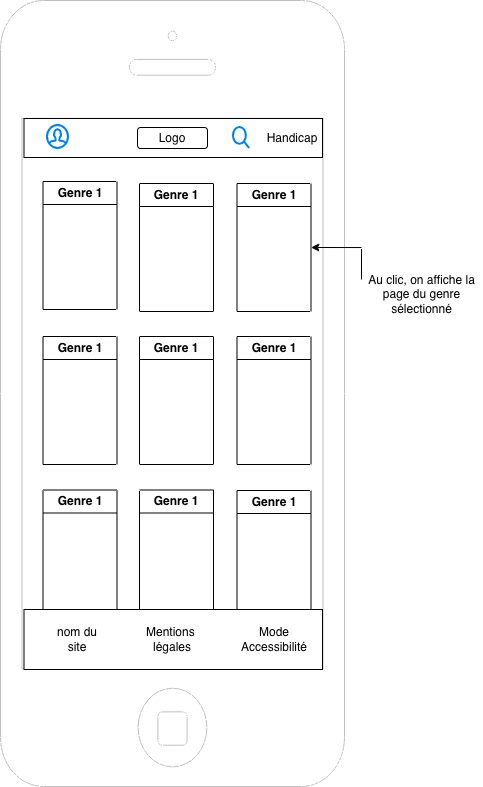

The diagram above was exported from draw.io. Its source (the exported page's mxGraphModel, read from the mxfile embedded in the PNG):
<mxGraphModel dx="1395" dy="791" grid="0" gridSize="10" guides="1" tooltips="1" connect="1" arrows="1" fold="1" page="1" pageScale="1" pageWidth="827" pageHeight="1169" math="0" shadow="0">
  <root>
    <mxCell id="0" />
    <mxCell id="1" parent="0" />
    <mxCell id="PTxS-m9kyn-LdKEDPNYh-5" parent="1" style="rounded=0;whiteSpace=wrap;html=1;" value="" vertex="1">
      <mxGeometry height="60" width="297" x="265.5" y="640" as="geometry" />
    </mxCell>
    <mxCell id="PTxS-m9kyn-LdKEDPNYh-1" parent="1" style="html=1;verticalLabelPosition=bottom;labelBackgroundColor=#ffffff;verticalAlign=top;shadow=0;dashed=0;strokeWidth=1;shape=mxgraph.ios7.misc.iphone;strokeColor=#c0c0c0;" value="" vertex="1">
      <mxGeometry height="786" width="344" x="242" y="31" as="geometry" />
    </mxCell>
    <mxCell id="PTxS-m9kyn-LdKEDPNYh-10" parent="1" style="swimlane;whiteSpace=wrap;html=1;" value="Genre 1" vertex="1">
      <mxGeometry height="128" width="74" x="284.5" y="212" as="geometry" />
    </mxCell>
    <mxCell id="LqdOaCoeac4MsEMTHmWH-16" edge="1" parent="1" source="PTxS-m9kyn-LdKEDPNYh-14" style="edgeStyle=orthogonalEdgeStyle;rounded=0;orthogonalLoop=1;jettySize=auto;html=1;exitX=0;exitY=0;exitDx=0;exitDy=0;entryX=1;entryY=0.5;entryDx=0;entryDy=0;" target="LqdOaCoeac4MsEMTHmWH-7">
      <mxGeometry relative="1" as="geometry" />
    </mxCell>
    <mxCell id="PTxS-m9kyn-LdKEDPNYh-14" parent="1" style="text;html=1;whiteSpace=wrap;strokeColor=none;fillColor=none;align=center;verticalAlign=middle;rounded=0;" value="Au clic, on affiche la page du genre sélectionné" vertex="1">
      <mxGeometry height="30" width="121" x="603" y="310" as="geometry" />
    </mxCell>
    <mxCell id="LqdOaCoeac4MsEMTHmWH-1" parent="1" style="rounded=0;whiteSpace=wrap;html=1;" value="" vertex="1">
      <mxGeometry height="39" width="298.5" x="265.5" y="149" as="geometry" />
    </mxCell>
    <mxCell id="PTxS-m9kyn-LdKEDPNYh-4" parent="1" style="rounded=1;whiteSpace=wrap;html=1;" value="Logo" vertex="1">
      <mxGeometry height="21" width="70" x="379" y="158" as="geometry" />
    </mxCell>
    <mxCell id="LqdOaCoeac4MsEMTHmWH-2" parent="1" style="text;html=1;whiteSpace=wrap;strokeColor=none;fillColor=none;align=center;verticalAlign=middle;rounded=0;" value="Handicap" vertex="1">
      <mxGeometry height="30" width="60" x="504" y="153.5" as="geometry" />
    </mxCell>
    <mxCell id="LqdOaCoeac4MsEMTHmWH-3" parent="1" style="html=1;verticalLabelPosition=bottom;align=center;labelBackgroundColor=#ffffff;verticalAlign=top;strokeWidth=2;strokeColor=#0080F0;shadow=0;dashed=0;shape=mxgraph.ios7.icons.looking_glass;" value="" vertex="1">
      <mxGeometry height="21" width="16" x="475" y="158" as="geometry" />
    </mxCell>
    <mxCell id="LqdOaCoeac4MsEMTHmWH-4" parent="1" style="html=1;verticalLabelPosition=bottom;align=center;labelBackgroundColor=#ffffff;verticalAlign=top;strokeWidth=2;strokeColor=#0080F0;shadow=0;dashed=0;shape=mxgraph.ios7.icons.user;" value="" vertex="1">
      <mxGeometry height="23" width="21" x="289" y="156" as="geometry" />
    </mxCell>
    <mxCell id="LqdOaCoeac4MsEMTHmWH-6" parent="1" style="swimlane;whiteSpace=wrap;html=1;" value="Genre 1" vertex="1">
      <mxGeometry height="128" width="74" x="381" y="214" as="geometry" />
    </mxCell>
    <mxCell id="LqdOaCoeac4MsEMTHmWH-7" parent="1" style="swimlane;whiteSpace=wrap;html=1;" value="Genre 1" vertex="1">
      <mxGeometry height="128" width="74" x="478.5" y="214" as="geometry" />
    </mxCell>
    <mxCell id="LqdOaCoeac4MsEMTHmWH-8" parent="1" style="swimlane;whiteSpace=wrap;html=1;" value="Genre 1" vertex="1">
      <mxGeometry height="128" width="74" x="284.5" y="367" as="geometry" />
    </mxCell>
    <mxCell id="LqdOaCoeac4MsEMTHmWH-9" parent="1" style="swimlane;whiteSpace=wrap;html=1;" value="Genre 1" vertex="1">
      <mxGeometry height="128" width="74" x="381" y="367" as="geometry" />
    </mxCell>
    <mxCell id="LqdOaCoeac4MsEMTHmWH-10" parent="1" style="swimlane;whiteSpace=wrap;html=1;" value="Genre 1" vertex="1">
      <mxGeometry height="128" width="74" x="478.5" y="367" as="geometry" />
    </mxCell>
    <mxCell id="LqdOaCoeac4MsEMTHmWH-11" parent="1" style="swimlane;whiteSpace=wrap;html=1;" value="Genre 1" vertex="1">
      <mxGeometry height="128" width="74" x="284.5" y="520.5" as="geometry" />
    </mxCell>
    <mxCell id="LqdOaCoeac4MsEMTHmWH-13" parent="1" style="swimlane;whiteSpace=wrap;html=1;" value="Genre 1" vertex="1">
      <mxGeometry height="128" width="74" x="381" y="520.5" as="geometry" />
    </mxCell>
    <mxCell id="LqdOaCoeac4MsEMTHmWH-14" parent="1" style="swimlane;whiteSpace=wrap;html=1;" value="Genre 1" vertex="1">
      <mxGeometry height="128" width="74" x="478.5" y="521" as="geometry" />
    </mxCell>
    <mxCell id="LqdOaCoeac4MsEMTHmWH-15" parent="1" style="rounded=0;whiteSpace=wrap;html=1;" value="" vertex="1">
      <mxGeometry height="60" width="298.5" x="265.5" y="640" as="geometry" />
    </mxCell>
    <mxCell id="PTxS-m9kyn-LdKEDPNYh-6" parent="1" style="text;html=1;whiteSpace=wrap;strokeColor=none;fillColor=none;align=center;verticalAlign=middle;rounded=0;" value="nom du site" vertex="1">
      <mxGeometry height="30" width="60" x="289" y="655" as="geometry" />
    </mxCell>
    <mxCell id="PTxS-m9kyn-LdKEDPNYh-8" parent="1" style="text;html=1;whiteSpace=wrap;strokeColor=none;fillColor=none;align=center;verticalAlign=middle;rounded=0;" value="Mode&lt;div&gt;Accessibilité&lt;/div&gt;" vertex="1">
      <mxGeometry height="30" width="60" x="485.5" y="655" as="geometry" />
    </mxCell>
    <mxCell id="PTxS-m9kyn-LdKEDPNYh-7" parent="1" style="text;html=1;whiteSpace=wrap;strokeColor=none;fillColor=none;align=center;verticalAlign=middle;rounded=0;" value="Mentions&amp;nbsp;&lt;div&gt;légales&lt;/div&gt;" vertex="1">
      <mxGeometry height="30" width="60" x="384" y="655" as="geometry" />
    </mxCell>
  </root>
</mxGraphModel>